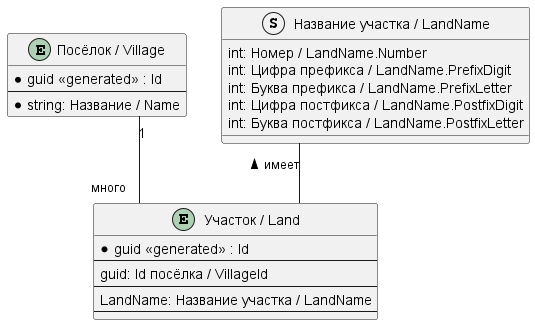

The diagram above was rendered by PlantUML. Its source (embedded in the PNG):
@startuml entities_land

skinparam linetype ortho

!includesub village.puml!Main

!startsub Main
entity "Участок / Land" as Land {
    *guid <<generated>> : Id
    --
    guid: Id посёлка / VillageId
    --
    LandName: Название участка / LandName
    --
}
!endsub

struct "Название участка / LandName" as LandName {
    int: Номер / LandName.Number
    int: Цифра префикса / LandName.PrefixDigit
    int: Буква префикса / LandName.PrefixLetter
    int: Цифра постфикса / LandName.PostfixDigit
    int: Буква постфикса / LandName.PostfixLetter
}

LandName -- Land : < имеет

!includesub relations.puml!Land

@enduml